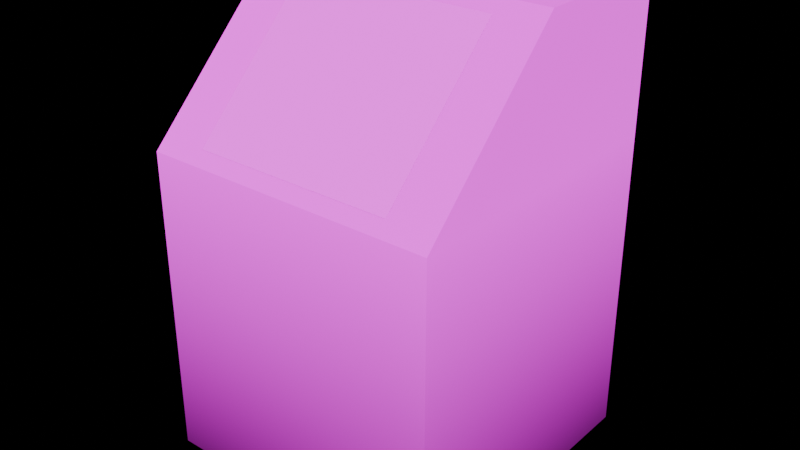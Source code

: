 # Source: key_card_terminal.blend  (saved by Blender 5.1.30; exported with 4.5.12 LTS)
import bpy
from mathutils import Matrix  # noqa: F401  (used for matrix-valued properties, if any)

bpy.ops.wm.read_factory_settings(use_empty=True)
scene = bpy.context.scene
scene.name = 'Scene'

# ---- collections
col_collection = bpy.data.collections.new('Collection'); scene.collection.children.link(col_collection)

# ---- images (referenced by path relative to the original .blend; pixels are not part of the script)
import os
ASSET_DIR = os.environ.get("B2B_ASSET_DIR", "")  # directory of the original .blend (textures are referenced by path, not embedded)
HERE = os.path.dirname(os.path.abspath(__file__))  # packed textures are extracted next to this script under _unpacked/

def load_image(name, relpath, width, height, colorspace="sRGB"):
    """Load a texture the original file referenced (path relative to the .blend, or extracted next to this script)."""
    p = next((c for c in (os.path.join(HERE, relpath), os.path.join(ASSET_DIR, relpath)) if relpath and os.path.exists(c)), "")
    if p:
        img = bpy.data.images.load(p, check_existing=True)
        img.name = name
    else:  # same state as the original file: an image datablock whose file is absent (Cycles renders it pink)
        img = bpy.data.images.new(name, width, height)
        img.source = "FILE"
        img.filepath = "//" + (relpath or name)
    img.colorspace_settings.name = colorspace
    return img
img_key_card_terminal_png = load_image('key_card_terminal.png', 'key_card_terminal.png', 1024, 1024, 'sRGB')
img_lock_sprites_png = load_image('lock_sprites.png', 'lock_sprites.png', 1024, 1024, 'sRGB')

# ---- materials (node trees are filled in below, after node groups)
mat_terminal = bpy.data.materials.new('terminal')
mat_terminal.alpha_threshold = 0.0
mat_terminal.use_backface_culling_lightprobe_volume = False
mat_terminal.roughness = 0.5
mat_terminal.line_color = (0.0, 0.0, 0.0, 1.0)
mat_screen = bpy.data.materials.new('screen')

# ---- material node trees
mat_terminal.use_nodes = True; mat_terminal.node_tree.nodes.clear()
_N = mat_terminal.node_tree.nodes; _L = mat_terminal.node_tree.links
n0 = _N.new('ShaderNodeOutputMaterial'); n0.name = 'Material Output'; n0.location = (200, 100)
n1 = _N.new('ShaderNodeBsdfPrincipled'); n1.name = 'Principled BSDF'; n1.location = (-200, 100)
n1.inputs[2].default_value = 1.0
n1.inputs[13].default_value = 0.0
n2 = _N.new('ShaderNodeTexImage'); n2.name = 'Image Texture'; n2.location = (-1114, 178)
n2.image = img_key_card_terminal_png
n2.interpolation = 'Closest'
n3 = _N.new('ShaderNodeMix'); n3.name = 'Mix'; n3.location = (-397, 96)
n3.data_type = 'RGBA'
n3.blend_type = 'MULTIPLY'
n3.inputs[0].default_value = 1.0
n4 = _N.new('ShaderNodeVertexColor'); n4.name = 'Color Attribute'; n4.location = (-830, -123)
n4.layer_name = 'Attribute'
_L.new(n1.outputs[0], n0.inputs[0])
_L.new(n3.outputs[2], n1.inputs[0])
_L.new(n2.outputs[0], n3.inputs[6])
_L.new(n4.outputs[0], n3.inputs[7])
n0.is_active_output = True
mat_screen.use_nodes = True; mat_screen.node_tree.nodes.clear()
_N = mat_screen.node_tree.nodes; _L = mat_screen.node_tree.links
n0 = _N.new('ShaderNodeBsdfPrincipled'); n0.name = 'Principled BSDF'; n0.location = (-200, 100)
n0.inputs[2].default_value = 1.0
n0.inputs[27].default_value = (0.0, 1.0, 0.8742, 1.0)
n1 = _N.new('ShaderNodeOutputMaterial'); n1.name = 'Material Output'; n1.location = (200, 100)
n2 = _N.new('ShaderNodeTexImage'); n2.name = 'Image Texture'; n2.location = (-490, 80)
n2.image = img_lock_sprites_png
n2.interpolation = 'Closest'
_L.new(n0.outputs[0], n1.inputs[0])
_L.new(n2.outputs[0], n0.inputs[0])
n1.is_active_output = True

# ---- world
world_world = bpy.data.worlds.new('World'); scene.world = world_world
world_world.use_nodes = True; world_world.node_tree.nodes.clear()
_N = world_world.node_tree.nodes; _L = world_world.node_tree.links
n0 = _N.new('ShaderNodeOutputWorld'); n0.name = 'World Output'; n0.location = (200, 100)
n1 = _N.new('ShaderNodeBackground'); n1.name = 'Background'; n1.location = (-200, 100)
n2 = _N.new('ShaderNodeMix'); n2.name = 'Mix'; n2.location = (-434, 80)
n2.data_type = 'RGBA'
n2.inputs[6].default_value = (1.0, 1.0, 1.0, 1.0)
n2.inputs[7].default_value = (0.0, 0.0, 0.0, 1.0)
n3 = _N.new('ShaderNodeLightPath'); n3.name = 'Light Path'; n3.location = (-671, -22)
_L.new(n1.outputs[0], n0.inputs[0])
_L.new(n2.outputs[2], n1.inputs[0])
_L.new(n3.outputs[0], n2.inputs[0])
n0.is_active_output = True
world_world.color = (0.05088, 0.05088, 0.05088)
world_world.sun_shadow_jitter_overblur = 0.0

# ---- meshes
me_cube = bpy.data.meshes.new('Cube')
me_cube.from_pydata([(0.5, 0.5, 1.29), (0.5, 0.5, -0.2512), (0.5, -0.5, -0.2512), (-0.5, 0.5, 1.29), (-0.5, 0.5, -0.2512), (-0.5, -0.5, -0.2512), (0.5, -0.001299, 1.29), (0.5, -0.5, 0.7913), (-0.5, -0.5, 0.7913), (-0.5, -0.001299, 1.29), (-0.5, 0.5, 0.7913), (0.5, 0.5, 0.7913), (0.3398, -0.03983, 1.253), (0.3398, -0.4634, 0.8298), (-0.3398, -0.4634, 0.8298), (-0.3398, -0.03983, 1.253)], [], [(4, 1, 2, 5), (4, 10, 11, 1), (6, 9, 8, 7), (1, 11, 7, 2), (2, 7, 8, 5), (0, 3, 9, 6), (5, 8, 10, 4), (7, 11, 0, 6), (11, 10, 3, 0), (10, 8, 9, 3), (12, 15, 14, 13)])
me_cube.polygons.foreach_set('material_index', [0, 0, 0, 0, 0, 0, 0, 0, 0, 0, 1])
_uv = me_cube.uv_layers.new(name='UVMap')
_uv.uv.foreach_set('vector', [0.04585, 0.5561, 0.4425, 0.5561, 0.4425, 0.1594, 0.04585, 0.1594, 0.5781, 0.2188, 0.5781, 0.6406, 0.9844, 0.6406, 0.9844, 0.2188, 0.5281, 0.9531, 0.003125, 0.9531, 0.003125, 0.6719, 0.5281, 0.6719, 0.9688, 0.2188, 0.9688, 0.6406, 0.5625, 0.6406, 0.5625, 0.2188, 0.9844, 0.2188, 0.9844, 0.6406, 0.5781, 0.6406, 0.5781, 0.2188, 0.4425, 0.5561, 0.04585, 0.5561, 0.04585, 0.3572, 0.4425, 0.3572, 0.5625, 0.2188, 0.5625, 0.6406, 0.9688, 0.6406, 0.9688, 0.2188, 0.5625, 0.6406, 0.9688, 0.6406, 0.9688, 0.8438, 0.7656, 0.8438, 0.4425, 0.4516, 0.04585, 0.4516, 0.04585, 0.6494, 0.4425, 0.6494, 0.9688, 0.6406, 0.5625, 0.6406, 0.7656, 0.8438, 0.9688, 0.8438, 0.5, 1.0, 0.0, 1.0, 0.0, 0.6667, 0.5, 0.6667])
_ca = me_cube.color_attributes.new('Attribute', 'BYTE_COLOR', 'CORNER')
_ca.data.foreach_set('color', [0.1195, 0.1195, 0.1195, 1.0, 0.1195, 0.1195, 0.1195, 1.0, 0.1195, 0.1195, 0.1195, 1.0, 0.1195, 0.1195, 0.1195, 1.0, 0.1195, 0.1195, 0.1195, 1.0, 1.0, 1.0, 1.0, 1.0, 0.9823, 0.9823, 0.9823, 1.0, 0.1195, 0.1195, 0.1195, 1.0, 0.9734, 0.9734, 0.9734, 1.0, 1.0, 1.0, 1.0, 1.0, 1.0, 1.0, 1.0, 1.0, 0.9734, 0.9734, 0.9734, 1.0, 0.1195, 0.1195, 0.1195, 1.0, 0.9823, 0.9823, 0.9823, 1.0, 0.9734, 0.9734, 0.9734, 1.0, 0.1195, 0.1195, 0.1195, 1.0, 0.1195, 0.1195, 0.1195, 1.0, 0.9734, 0.9734, 0.9734, 1.0, 1.0, 1.0, 1.0, 1.0, 0.1195, 0.1195, 0.1195, 1.0, 0.9734, 0.9734, 0.9734, 1.0, 1.0, 1.0, 1.0, 1.0, 1.0, 1.0, 1.0, 1.0, 0.9734, 0.9734, 0.9734, 1.0, 0.1195, 0.1195, 0.1195, 1.0, 1.0, 1.0, 1.0, 1.0, 1.0, 1.0, 1.0, 1.0, 0.1195, 0.1195, 0.1195, 1.0, 0.9734, 0.9734, 0.9734, 1.0, 0.9823, 0.9823, 0.9823, 1.0, 0.9734, 0.9734, 0.9734, 1.0, 0.9734, 0.9734, 0.9734, 1.0, 0.9823, 0.9823, 0.9823, 1.0, 1.0, 1.0, 1.0, 1.0, 1.0, 1.0, 1.0, 1.0, 0.9734, 0.9734, 0.9734, 1.0, 1.0, 1.0, 1.0, 1.0, 1.0, 1.0, 1.0, 1.0, 1.0, 1.0, 1.0, 1.0, 1.0, 1.0, 1.0, 1.0, 0.9734, 0.9734, 0.9734, 1.0, 1.0, 1.0, 1.0, 1.0, 1.0, 1.0, 1.0, 1.0, 0.9734, 0.9734, 0.9734, 1.0])
me_cube.materials.append(mat_terminal)
me_cube.materials.append(mat_screen)
me_cube.use_mirror_vertex_groups = False
me_cube.update()

# ---- objects
ob_cube = bpy.data.objects.new('Cube', me_cube)

# ---- transforms, parenting, visibility, modifiers, constraints
ob_cube.location = (0.0, 0.0, 0.0)
ob_cube.lock_rotations_4d = False
ob_cube.empty_display_type = 'ARROWS'
ob_cube.lineart.crease_threshold = 0.0

# ---- collection membership
col_collection.objects.link(ob_cube)

# ---- scene / render settings (as saved in the file)
scene.frame_start = 1; scene.frame_end = 250; scene.frame_set(1)
scene.render.engine = 'BLENDER_EEVEE_NEXT'
scene.render.bake_bias = 0.0
scene.render.bake_samples = 0
scene.cycles.sampling_pattern = 'TABULATED_SOBOL'
scene.eevee.use_volume_custom_range = False
bpy.context.view_layer.update()

# ---- added for rendering (the .blend has no active camera and no usable light): camera, sun
cam_auto = bpy.data.cameras.new('AutoCamera')
cam_auto.lens = 50.0
cam_auto.sensor_width = 36.0
cam_auto.clip_end = 1000.0
ob_auto_camera = bpy.data.objects.new('AutoCamera', cam_auto)
scene.collection.objects.link(ob_auto_camera)
ob_auto_camera.location = (1.93531, -2.32237, 2.06767)
ob_auto_camera.rotation_euler = (1.09748, -7.21219e-08, 0.694738)
scene.camera = ob_auto_camera
light_auto_sun = bpy.data.lights.new('AutoSun', 'SUN')
light_auto_sun.energy = 3.0
light_auto_sun.angle = 0.0523599
ob_auto_sun = bpy.data.objects.new('AutoSun', light_auto_sun)
scene.collection.objects.link(ob_auto_sun)
ob_auto_sun.rotation_euler = (0.872665, 0.174533, 0.523599)
bpy.context.view_layer.update()
